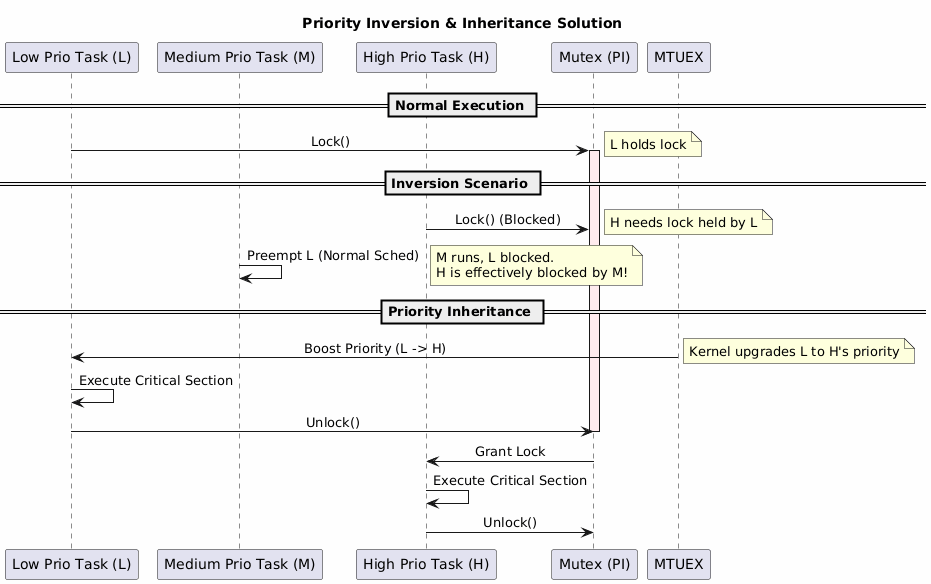

The diagram above was rendered by PlantUML. Its source (embedded in the PNG):
@startuml
title "Priority Inversion & Inheritance Solution"

skinparam backgroundColor #FEFEFE
skinparam sequenceMessageAlign center

participant "Low Prio Task (L)" as LOW
participant "Medium Prio Task (M)" as MED
participant "High Prio Task (H)" as HIGH
participant "Mutex (PI)" as MUTEX

== Normal Execution ==
LOW -> MUTEX: Lock()
activate MUTEX #FFEBEE
note right: L holds lock

== Inversion Scenario ==
HIGH -> MUTEX: Lock() (Blocked)
note right: H needs lock held by L

MED -> MED: Preempt L (Normal Sched)
note right: M runs, L blocked. \nH is effectively blocked by M!

== Priority Inheritance ==
MTUEX -> LOW: Boost Priority (L -> H)
note right: Kernel upgrades L to H's priority
LOW -> LOW: Execute Critical Section
LOW -> MUTEX: Unlock()
deactivate MUTEX

MUTEX -> HIGH: Grant Lock
HIGH -> HIGH: Execute Critical Section
HIGH -> MUTEX: Unlock()
@enduml